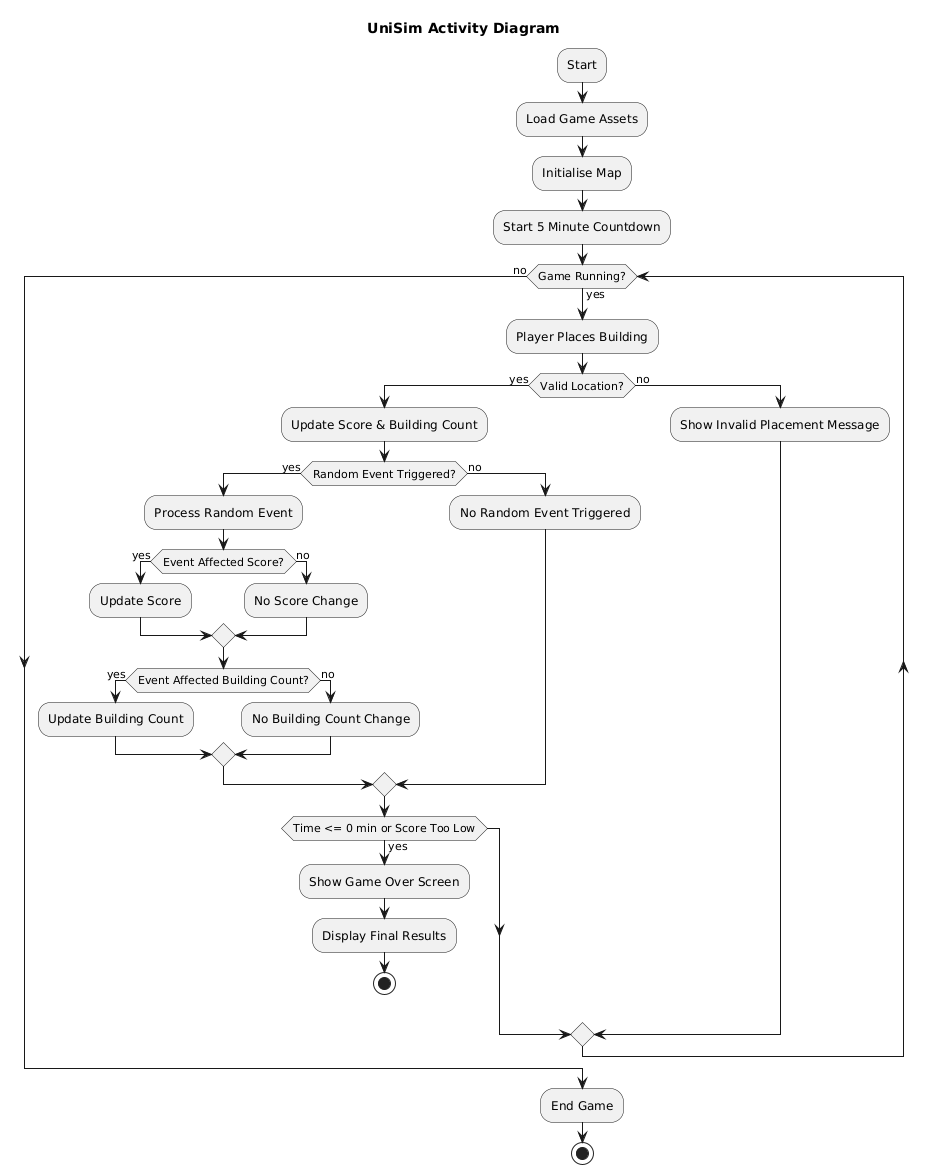

The diagram above was rendered by PlantUML. Its source (embedded in the PNG):
@startuml
title UniSim Activity Diagram

:Start;
:Load Game Assets;
:Initialise Map;
:Start 5 Minute Countdown;

while (Game Running?) is (yes)
  :Player Places Building;

  if (Valid Location?) then (yes)
    :Update Score & Building Count;

    if (Random Event Triggered?) then (yes)
      :Process Random Event;

      if (Event Affected Score?) then (yes)
        :Update Score;
      else (no)
        :No Score Change;
      endif

      if (Event Affected Building Count?) then (yes)
        :Update Building Count;
      else (no)
        :No Building Count Change;
      endif

    else (no)
      :No Random Event Triggered;
    endif

    if (Time <= 0 min or Score Too Low) then (yes)
      :Show Game Over Screen;
      :Display Final Results;
      stop
    endif

  else (no)
    :Show Invalid Placement Message;
  endif
endwhile (no)

:End Game;
stop
@enduml